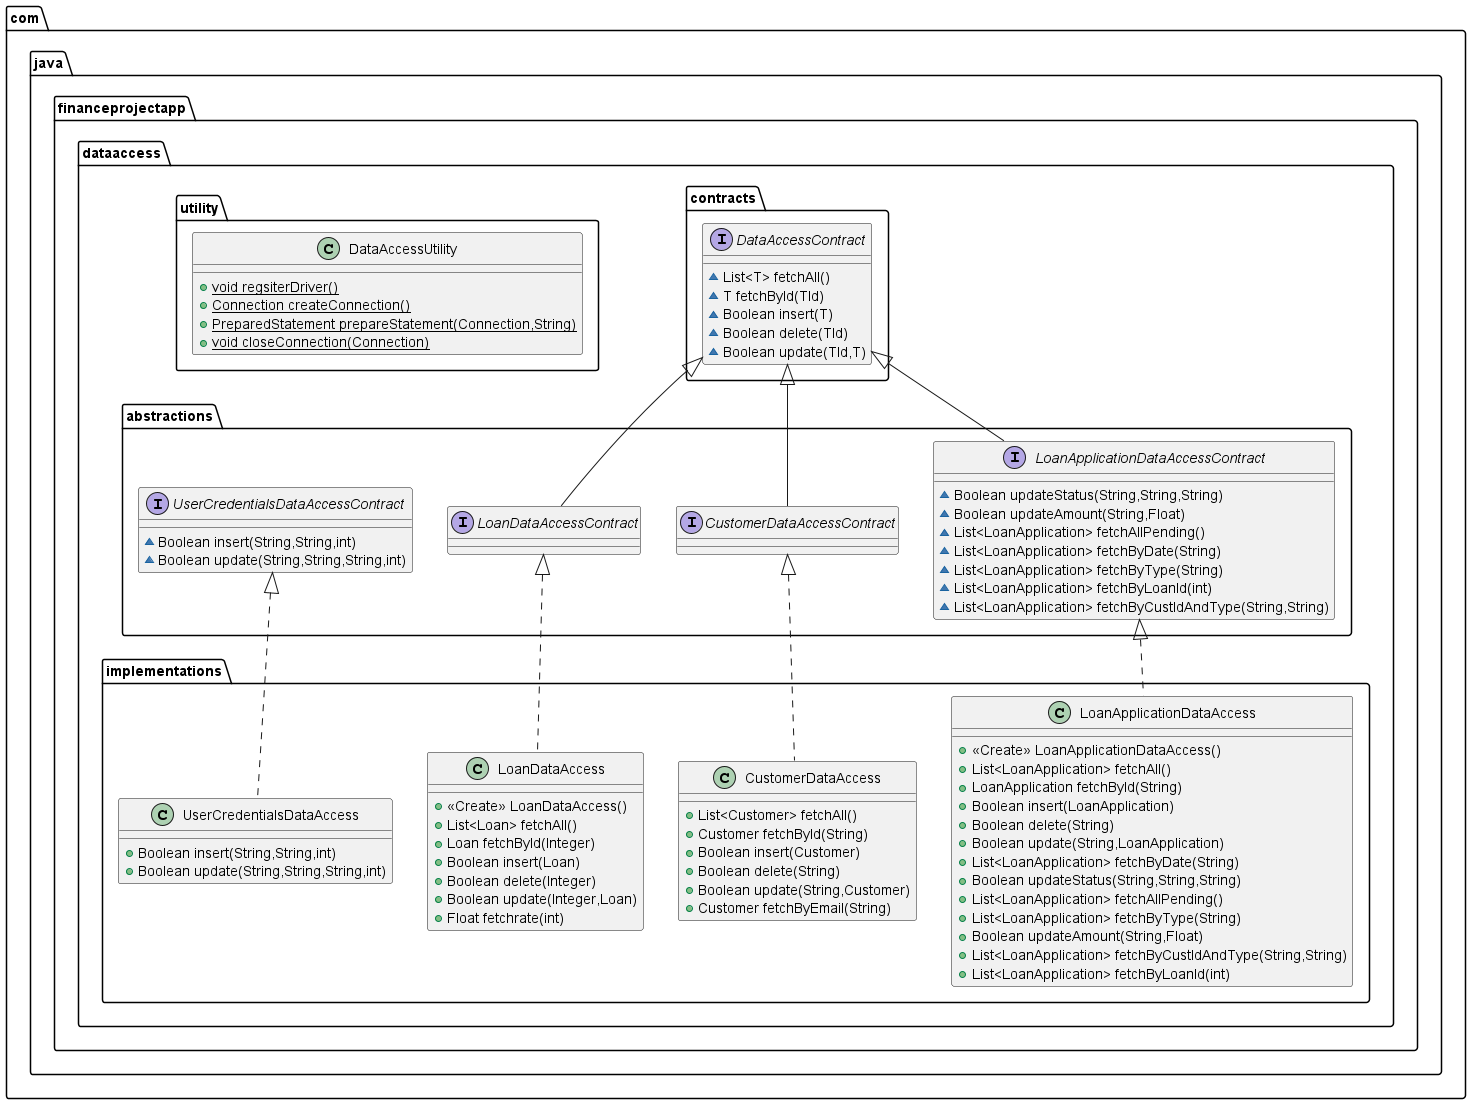

The diagram above was rendered by PlantUML. Its source (embedded in the PNG):
@startuml
interface com.java.financeprojectapp.dataaccess.abstractions.LoanApplicationDataAccessContract {
~ Boolean updateStatus(String,String,String)
~ Boolean updateAmount(String,Float)
~ List<LoanApplication> fetchAllPending()
~ List<LoanApplication> fetchByDate(String)
~ List<LoanApplication> fetchByType(String)
~ List<LoanApplication> fetchByLoanId(int)
~ List<LoanApplication> fetchByCustIdAndType(String,String)
}
class com.java.financeprojectapp.dataaccess.implementations.UserCredentialsDataAccess {
+ Boolean insert(String,String,int)
+ Boolean update(String,String,String,int)
}
interface com.java.financeprojectapp.dataaccess.abstractions.CustomerDataAccessContract {
}
interface com.java.financeprojectapp.dataaccess.contracts.DataAccessContract {
~ List<T> fetchAll()
~ T fetchById(TId)
~ Boolean insert(T)
~ Boolean delete(TId)
~ Boolean update(TId,T)
}
class com.java.financeprojectapp.dataaccess.implementations.LoanDataAccess {
+ <<Create>> LoanDataAccess()
+ List<Loan> fetchAll()
+ Loan fetchById(Integer)
+ Boolean insert(Loan)
+ Boolean delete(Integer)
+ Boolean update(Integer,Loan)
+ Float fetchrate(int)
}
interface com.java.financeprojectapp.dataaccess.abstractions.LoanDataAccessContract {
}
interface com.java.financeprojectapp.dataaccess.abstractions.UserCredentialsDataAccessContract {
~ Boolean insert(String,String,int)
~ Boolean update(String,String,String,int)
}
class com.java.financeprojectapp.dataaccess.implementations.CustomerDataAccess {
+ List<Customer> fetchAll()
+ Customer fetchById(String)
+ Boolean insert(Customer)
+ Boolean delete(String)
+ Boolean update(String,Customer)
+ Customer fetchByEmail(String)
}
class com.java.financeprojectapp.dataaccess.implementations.LoanApplicationDataAccess {
+ <<Create>> LoanApplicationDataAccess()
+ List<LoanApplication> fetchAll()
+ LoanApplication fetchById(String)
+ Boolean insert(LoanApplication)
+ Boolean delete(String)
+ Boolean update(String,LoanApplication)
+ List<LoanApplication> fetchByDate(String)
+ Boolean updateStatus(String,String,String)
+ List<LoanApplication> fetchAllPending()
+ List<LoanApplication> fetchByType(String)
+ Boolean updateAmount(String,Float)
+ List<LoanApplication> fetchByCustIdAndType(String,String)
+ List<LoanApplication> fetchByLoanId(int)
}
class com.java.financeprojectapp.dataaccess.utility.DataAccessUtility {
+ {static} void regsiterDriver()
+ {static} Connection createConnection()
+ {static} PreparedStatement prepareStatement(Connection,String)
+ {static} void closeConnection(Connection)
}


com.java.financeprojectapp.dataaccess.contracts.DataAccessContract <|-- com.java.financeprojectapp.dataaccess.abstractions.LoanApplicationDataAccessContract
com.java.financeprojectapp.dataaccess.abstractions.UserCredentialsDataAccessContract <|.. com.java.financeprojectapp.dataaccess.implementations.UserCredentialsDataAccess
com.java.financeprojectapp.dataaccess.contracts.DataAccessContract <|-- com.java.financeprojectapp.dataaccess.abstractions.CustomerDataAccessContract
com.java.financeprojectapp.dataaccess.abstractions.LoanDataAccessContract <|.. com.java.financeprojectapp.dataaccess.implementations.LoanDataAccess
com.java.financeprojectapp.dataaccess.contracts.DataAccessContract <|-- com.java.financeprojectapp.dataaccess.abstractions.LoanDataAccessContract
com.java.financeprojectapp.dataaccess.abstractions.CustomerDataAccessContract <|.. com.java.financeprojectapp.dataaccess.implementations.CustomerDataAccess
com.java.financeprojectapp.dataaccess.abstractions.LoanApplicationDataAccessContract <|.. com.java.financeprojectapp.dataaccess.implementations.LoanApplicationDataAccess
@enduml